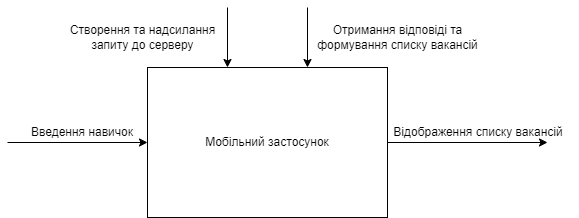

The diagram above was exported from draw.io. Its source (the exported page's mxGraphModel, read from the mxfile embedded in the PNG):
<mxGraphModel dx="1434" dy="699" grid="1" gridSize="10" guides="1" tooltips="1" connect="1" arrows="1" fold="1" page="1" pageScale="1" pageWidth="827" pageHeight="1169" math="0" shadow="0">
  <root>
    <mxCell id="0" />
    <mxCell id="1" parent="0" />
    <mxCell id="hXjO3rydLV39bmzKJ-CJ-1" value="Мобільний застосунок" style="rounded=0;whiteSpace=wrap;html=1;" parent="1" vertex="1">
      <mxGeometry x="240" y="200" width="240" height="150" as="geometry" />
    </mxCell>
    <mxCell id="hXjO3rydLV39bmzKJ-CJ-2" value="" style="endArrow=classic;html=1;rounded=0;entryX=0;entryY=0.5;entryDx=0;entryDy=0;" parent="1" target="hXjO3rydLV39bmzKJ-CJ-1" edge="1">
      <mxGeometry width="50" height="50" relative="1" as="geometry">
        <mxPoint x="100" y="275" as="sourcePoint" />
        <mxPoint x="240" y="270" as="targetPoint" />
      </mxGeometry>
    </mxCell>
    <mxCell id="hXjO3rydLV39bmzKJ-CJ-3" value="Введення навичок" style="text;html=1;strokeColor=none;fillColor=none;align=center;verticalAlign=middle;whiteSpace=wrap;rounded=0;" parent="1" vertex="1">
      <mxGeometry x="110" y="250" width="130" height="30" as="geometry" />
    </mxCell>
    <mxCell id="hXjO3rydLV39bmzKJ-CJ-10" value="" style="endArrow=classic;html=1;rounded=0;exitX=1;exitY=0.5;exitDx=0;exitDy=0;" parent="1" source="hXjO3rydLV39bmzKJ-CJ-1" edge="1">
      <mxGeometry width="50" height="50" relative="1" as="geometry">
        <mxPoint x="480.0000000000002" y="273.84000000000003" as="sourcePoint" />
        <mxPoint x="640" y="275" as="targetPoint" />
      </mxGeometry>
    </mxCell>
    <mxCell id="hXjO3rydLV39bmzKJ-CJ-11" value="Відображення списку вакансій" style="text;html=1;strokeColor=none;fillColor=none;align=center;verticalAlign=middle;whiteSpace=wrap;rounded=0;" parent="1" vertex="1">
      <mxGeometry x="471" y="250" width="200" height="30" as="geometry" />
    </mxCell>
    <mxCell id="o2nn9iQn5C2VYIBss-Lk-1" value="" style="endArrow=classic;html=1;rounded=0;entryX=0.5;entryY=0;entryDx=0;entryDy=0;" edge="1" parent="1">
      <mxGeometry width="50" height="50" relative="1" as="geometry">
        <mxPoint x="320" y="140" as="sourcePoint" />
        <mxPoint x="320" y="200" as="targetPoint" />
      </mxGeometry>
    </mxCell>
    <mxCell id="o2nn9iQn5C2VYIBss-Lk-2" value="Створення та надсилання &lt;br&gt;запиту до серверу" style="text;html=1;align=center;verticalAlign=middle;resizable=0;points=[];autosize=1;strokeColor=none;fillColor=none;" vertex="1" parent="1">
      <mxGeometry x="150" y="150" width="170" height="40" as="geometry" />
    </mxCell>
    <mxCell id="o2nn9iQn5C2VYIBss-Lk-3" value="" style="endArrow=classic;html=1;rounded=0;entryX=0.5;entryY=0;entryDx=0;entryDy=0;" edge="1" parent="1">
      <mxGeometry width="50" height="50" relative="1" as="geometry">
        <mxPoint x="400" y="140" as="sourcePoint" />
        <mxPoint x="400" y="200" as="targetPoint" />
      </mxGeometry>
    </mxCell>
    <mxCell id="o2nn9iQn5C2VYIBss-Lk-4" value="Отримання відповіді та &lt;br&gt;формування списку вакансій" style="text;html=1;align=center;verticalAlign=middle;resizable=0;points=[];autosize=1;strokeColor=none;fillColor=none;" vertex="1" parent="1">
      <mxGeometry x="400" y="150" width="180" height="40" as="geometry" />
    </mxCell>
  </root>
</mxGraphModel>